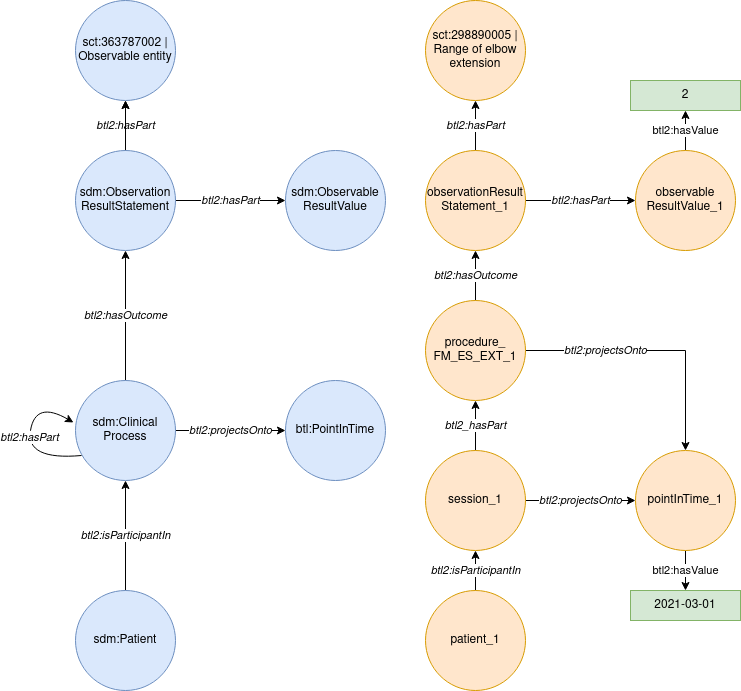

The diagram above was exported from draw.io. Its source (the exported page's mxGraphModel, read from the mxfile embedded in the PNG):
<mxGraphModel dx="1434" dy="1935" grid="1" gridSize="10" guides="1" tooltips="1" connect="1" arrows="1" fold="1" page="1" pageScale="1" pageWidth="827" pageHeight="1169" math="0" shadow="0">
  <root>
    <mxCell id="0" />
    <mxCell id="1" parent="0" />
    <mxCell id="0zYO0Pi5PeCfBz4K-sVe-9" value="btl2:hasPart" style="edgeStyle=orthogonalEdgeStyle;rounded=0;orthogonalLoop=1;jettySize=auto;html=1;exitX=0.5;exitY=0;exitDx=0;exitDy=0;entryX=0.5;entryY=1;entryDx=0;entryDy=0;fontStyle=2" parent="1" source="0zYO0Pi5PeCfBz4K-sVe-1" target="0zYO0Pi5PeCfBz4K-sVe-4" edge="1">
      <mxGeometry relative="1" as="geometry" />
    </mxCell>
    <mxCell id="0zYO0Pi5PeCfBz4K-sVe-10" value="btl2:hasPart" style="edgeStyle=orthogonalEdgeStyle;rounded=0;orthogonalLoop=1;jettySize=auto;html=1;exitX=1;exitY=0.5;exitDx=0;exitDy=0;entryX=0;entryY=0.5;entryDx=0;entryDy=0;fontStyle=2" parent="1" source="0zYO0Pi5PeCfBz4K-sVe-1" target="0zYO0Pi5PeCfBz4K-sVe-5" edge="1">
      <mxGeometry relative="1" as="geometry" />
    </mxCell>
    <mxCell id="dSbKeYxQwLl3MNZKci-5-1" value="" style="edgeStyle=orthogonalEdgeStyle;rounded=0;orthogonalLoop=1;jettySize=auto;html=1;" parent="1" source="0zYO0Pi5PeCfBz4K-sVe-1" target="0zYO0Pi5PeCfBz4K-sVe-4" edge="1">
      <mxGeometry relative="1" as="geometry" />
    </mxCell>
    <mxCell id="0zYO0Pi5PeCfBz4K-sVe-1" value="&lt;div&gt;sdm:Observation&lt;/div&gt;&lt;div&gt;ResultStatement&lt;br&gt;&lt;/div&gt;" style="ellipse;whiteSpace=wrap;html=1;aspect=fixed;fillColor=#dae8fc;strokeColor=#6c8ebf;" parent="1" vertex="1">
      <mxGeometry x="210" y="120" width="100" height="100" as="geometry" />
    </mxCell>
    <mxCell id="0zYO0Pi5PeCfBz4K-sVe-8" value="btl2:hasOutcome" style="edgeStyle=orthogonalEdgeStyle;rounded=0;orthogonalLoop=1;jettySize=auto;html=1;exitX=0.5;exitY=0;exitDx=0;exitDy=0;entryX=0.5;entryY=1;entryDx=0;entryDy=0;fontStyle=2" parent="1" source="0zYO0Pi5PeCfBz4K-sVe-3" target="0zYO0Pi5PeCfBz4K-sVe-1" edge="1">
      <mxGeometry relative="1" as="geometry" />
    </mxCell>
    <mxCell id="0zYO0Pi5PeCfBz4K-sVe-12" value="btl2:projectsOnto" style="edgeStyle=orthogonalEdgeStyle;rounded=0;orthogonalLoop=1;jettySize=auto;html=1;exitX=1;exitY=0.5;exitDx=0;exitDy=0;entryX=0;entryY=0.5;entryDx=0;entryDy=0;fontStyle=2" parent="1" source="0zYO0Pi5PeCfBz4K-sVe-3" target="0zYO0Pi5PeCfBz4K-sVe-11" edge="1">
      <mxGeometry relative="1" as="geometry" />
    </mxCell>
    <mxCell id="0zYO0Pi5PeCfBz4K-sVe-3" value="&lt;div&gt;sdm:Clinical&lt;/div&gt;&lt;div&gt;Process&lt;br&gt;&lt;/div&gt;" style="ellipse;whiteSpace=wrap;html=1;aspect=fixed;fillColor=#dae8fc;strokeColor=#6c8ebf;" parent="1" vertex="1">
      <mxGeometry x="210" y="350" width="100" height="100" as="geometry" />
    </mxCell>
    <mxCell id="0zYO0Pi5PeCfBz4K-sVe-4" value="sct:363787002 | Observable entity" style="ellipse;whiteSpace=wrap;html=1;aspect=fixed;fillColor=#dae8fc;strokeColor=#6c8ebf;" parent="1" vertex="1">
      <mxGeometry x="210" y="-30" width="100" height="100" as="geometry" />
    </mxCell>
    <mxCell id="0zYO0Pi5PeCfBz4K-sVe-5" value="&lt;div&gt;sdm:Observable&lt;/div&gt;&lt;div&gt;ResultValue&lt;/div&gt;" style="ellipse;whiteSpace=wrap;html=1;aspect=fixed;fillColor=#dae8fc;strokeColor=#6c8ebf;" parent="1" vertex="1">
      <mxGeometry x="420" y="120" width="100" height="100" as="geometry" />
    </mxCell>
    <mxCell id="0zYO0Pi5PeCfBz4K-sVe-7" value="btl2:isParticipantIn" style="edgeStyle=orthogonalEdgeStyle;rounded=0;orthogonalLoop=1;jettySize=auto;html=1;exitX=0.5;exitY=0;exitDx=0;exitDy=0;entryX=0.5;entryY=1;entryDx=0;entryDy=0;fontStyle=2" parent="1" source="0zYO0Pi5PeCfBz4K-sVe-6" target="0zYO0Pi5PeCfBz4K-sVe-3" edge="1">
      <mxGeometry relative="1" as="geometry" />
    </mxCell>
    <mxCell id="0zYO0Pi5PeCfBz4K-sVe-6" value="sdm:Patient" style="ellipse;whiteSpace=wrap;html=1;aspect=fixed;fillColor=#dae8fc;strokeColor=#6c8ebf;" parent="1" vertex="1">
      <mxGeometry x="210" y="560" width="100" height="100" as="geometry" />
    </mxCell>
    <mxCell id="0zYO0Pi5PeCfBz4K-sVe-11" value="btl:PointInTime" style="ellipse;whiteSpace=wrap;html=1;aspect=fixed;fillColor=#dae8fc;strokeColor=#6c8ebf;" parent="1" vertex="1">
      <mxGeometry x="420" y="350" width="100" height="100" as="geometry" />
    </mxCell>
    <mxCell id="0zYO0Pi5PeCfBz4K-sVe-13" value="btl2:hasPart" style="edgeStyle=orthogonalEdgeStyle;rounded=0;orthogonalLoop=1;jettySize=auto;html=1;exitX=0.5;exitY=0;exitDx=0;exitDy=0;entryX=0.5;entryY=1;entryDx=0;entryDy=0;fontStyle=2" parent="1" source="0zYO0Pi5PeCfBz4K-sVe-15" target="0zYO0Pi5PeCfBz4K-sVe-19" edge="1">
      <mxGeometry relative="1" as="geometry" />
    </mxCell>
    <mxCell id="0zYO0Pi5PeCfBz4K-sVe-14" value="btl2:hasPart" style="edgeStyle=orthogonalEdgeStyle;rounded=0;orthogonalLoop=1;jettySize=auto;html=1;exitX=1;exitY=0.5;exitDx=0;exitDy=0;entryX=0;entryY=0.5;entryDx=0;entryDy=0;fontStyle=2" parent="1" source="0zYO0Pi5PeCfBz4K-sVe-15" target="0zYO0Pi5PeCfBz4K-sVe-20" edge="1">
      <mxGeometry relative="1" as="geometry" />
    </mxCell>
    <mxCell id="0zYO0Pi5PeCfBz4K-sVe-15" value="&lt;div&gt;observationResult&lt;/div&gt;&lt;div&gt;Statement_1&lt;br&gt;&lt;/div&gt;" style="ellipse;whiteSpace=wrap;html=1;aspect=fixed;fillColor=#ffe6cc;strokeColor=#d79b00;" parent="1" vertex="1">
      <mxGeometry x="560" y="120" width="100" height="100" as="geometry" />
    </mxCell>
    <mxCell id="0zYO0Pi5PeCfBz4K-sVe-17" value="btl2:projectsOnto" style="edgeStyle=orthogonalEdgeStyle;rounded=0;orthogonalLoop=1;jettySize=auto;html=1;exitX=1;exitY=0.5;exitDx=0;exitDy=0;entryX=0;entryY=0.5;entryDx=0;entryDy=0;fontStyle=2" parent="1" source="0zYO0Pi5PeCfBz4K-sVe-18" target="0zYO0Pi5PeCfBz4K-sVe-23" edge="1">
      <mxGeometry relative="1" as="geometry" />
    </mxCell>
    <mxCell id="mj1fqEKSw6X9PfyU15Ij-2" value="btl2_hasPart" style="edgeStyle=orthogonalEdgeStyle;rounded=0;orthogonalLoop=1;jettySize=auto;html=1;exitX=0.5;exitY=0;exitDx=0;exitDy=0;entryX=0.5;entryY=1;entryDx=0;entryDy=0;fontStyle=2" parent="1" source="0zYO0Pi5PeCfBz4K-sVe-18" target="mj1fqEKSw6X9PfyU15Ij-1" edge="1">
      <mxGeometry relative="1" as="geometry" />
    </mxCell>
    <mxCell id="0zYO0Pi5PeCfBz4K-sVe-18" value="&lt;div&gt;session_1&lt;/div&gt;" style="ellipse;whiteSpace=wrap;html=1;aspect=fixed;fillColor=#ffe6cc;strokeColor=#d79b00;" parent="1" vertex="1">
      <mxGeometry x="560" y="420" width="100" height="100" as="geometry" />
    </mxCell>
    <mxCell id="0zYO0Pi5PeCfBz4K-sVe-19" value="sct:298890005 | Range of elbow extension" style="ellipse;whiteSpace=wrap;html=1;aspect=fixed;fillColor=#ffe6cc;strokeColor=#d79b00;" parent="1" vertex="1">
      <mxGeometry x="560" y="-30" width="100" height="100" as="geometry" />
    </mxCell>
    <mxCell id="jiVJxJQTybT6lK4CA8bg-3" value="btl2:hasValue" style="edgeStyle=orthogonalEdgeStyle;rounded=0;orthogonalLoop=1;jettySize=auto;html=1;exitX=0.5;exitY=0;exitDx=0;exitDy=0;entryX=0.5;entryY=1;entryDx=0;entryDy=0;" parent="1" source="0zYO0Pi5PeCfBz4K-sVe-20" target="jiVJxJQTybT6lK4CA8bg-2" edge="1">
      <mxGeometry relative="1" as="geometry" />
    </mxCell>
    <mxCell id="0zYO0Pi5PeCfBz4K-sVe-20" value="&lt;div&gt;observable&lt;/div&gt;&lt;div&gt;ResultValue_1&lt;br&gt;&lt;/div&gt;" style="ellipse;whiteSpace=wrap;html=1;aspect=fixed;fillColor=#ffe6cc;strokeColor=#d79b00;" parent="1" vertex="1">
      <mxGeometry x="770" y="120" width="100" height="100" as="geometry" />
    </mxCell>
    <mxCell id="0zYO0Pi5PeCfBz4K-sVe-21" value="btl2:isParticipantIn" style="edgeStyle=orthogonalEdgeStyle;rounded=0;orthogonalLoop=1;jettySize=auto;html=1;exitX=0.5;exitY=0;exitDx=0;exitDy=0;entryX=0.5;entryY=1;entryDx=0;entryDy=0;fontStyle=2" parent="1" source="0zYO0Pi5PeCfBz4K-sVe-22" target="0zYO0Pi5PeCfBz4K-sVe-18" edge="1">
      <mxGeometry relative="1" as="geometry" />
    </mxCell>
    <mxCell id="0zYO0Pi5PeCfBz4K-sVe-22" value="patient_1" style="ellipse;whiteSpace=wrap;html=1;aspect=fixed;fillColor=#ffe6cc;strokeColor=#d79b00;" parent="1" vertex="1">
      <mxGeometry x="560" y="560" width="100" height="100" as="geometry" />
    </mxCell>
    <mxCell id="jiVJxJQTybT6lK4CA8bg-5" value="btl2:hasValue" style="edgeStyle=orthogonalEdgeStyle;rounded=0;orthogonalLoop=1;jettySize=auto;html=1;exitX=0.5;exitY=1;exitDx=0;exitDy=0;entryX=0.5;entryY=0;entryDx=0;entryDy=0;" parent="1" source="0zYO0Pi5PeCfBz4K-sVe-23" target="jiVJxJQTybT6lK4CA8bg-4" edge="1">
      <mxGeometry relative="1" as="geometry" />
    </mxCell>
    <mxCell id="0zYO0Pi5PeCfBz4K-sVe-23" value="pointInTime_1" style="ellipse;whiteSpace=wrap;html=1;aspect=fixed;fillColor=#ffe6cc;strokeColor=#d79b00;" parent="1" vertex="1">
      <mxGeometry x="770" y="420" width="100" height="100" as="geometry" />
    </mxCell>
    <mxCell id="jiVJxJQTybT6lK4CA8bg-2" value="2" style="rounded=0;whiteSpace=wrap;html=1;fillColor=#d5e8d4;strokeColor=#82b366;" parent="1" vertex="1">
      <mxGeometry x="765" y="50" width="110" height="30" as="geometry" />
    </mxCell>
    <mxCell id="jiVJxJQTybT6lK4CA8bg-4" value="2021-03-01" style="rounded=0;whiteSpace=wrap;html=1;fillColor=#d5e8d4;strokeColor=#82b366;" parent="1" vertex="1">
      <mxGeometry x="765" y="560" width="110" height="30" as="geometry" />
    </mxCell>
    <mxCell id="9OrbCNc2cni1L9-erVPI-2" value="btl2:hasPart" style="curved=1;endArrow=classic;html=1;exitX=0.06;exitY=0.75;exitDx=0;exitDy=0;exitPerimeter=0;fontStyle=2" parent="1" edge="1">
      <mxGeometry width="50" height="50" relative="1" as="geometry">
        <mxPoint x="216" y="425" as="sourcePoint" />
        <mxPoint x="208" y="392" as="targetPoint" />
        <Array as="points">
          <mxPoint x="160" y="430" />
          <mxPoint x="170" y="370" />
        </Array>
      </mxGeometry>
    </mxCell>
    <mxCell id="mj1fqEKSw6X9PfyU15Ij-3" value="btl2:hasOutcome" style="edgeStyle=orthogonalEdgeStyle;rounded=0;orthogonalLoop=1;jettySize=auto;html=1;exitX=0.5;exitY=0;exitDx=0;exitDy=0;entryX=0.5;entryY=1;entryDx=0;entryDy=0;fontStyle=2" parent="1" source="mj1fqEKSw6X9PfyU15Ij-1" target="0zYO0Pi5PeCfBz4K-sVe-15" edge="1">
      <mxGeometry relative="1" as="geometry" />
    </mxCell>
    <mxCell id="mj1fqEKSw6X9PfyU15Ij-4" value="btl2:projectsOnto" style="edgeStyle=orthogonalEdgeStyle;rounded=0;orthogonalLoop=1;jettySize=auto;html=1;exitX=1;exitY=0.5;exitDx=0;exitDy=0;entryX=0.5;entryY=0;entryDx=0;entryDy=0;fontStyle=2" parent="1" source="mj1fqEKSw6X9PfyU15Ij-1" target="0zYO0Pi5PeCfBz4K-sVe-23" edge="1">
      <mxGeometry x="-0.3846" relative="1" as="geometry">
        <mxPoint as="offset" />
      </mxGeometry>
    </mxCell>
    <mxCell id="mj1fqEKSw6X9PfyU15Ij-1" value="&lt;div&gt;procedure_&lt;/div&gt;&lt;div&gt;FM_ES_EXT_1&lt;/div&gt;" style="ellipse;whiteSpace=wrap;html=1;aspect=fixed;fillColor=#ffe6cc;strokeColor=#d79b00;" parent="1" vertex="1">
      <mxGeometry x="560" y="270" width="100" height="100" as="geometry" />
    </mxCell>
  </root>
</mxGraphModel>